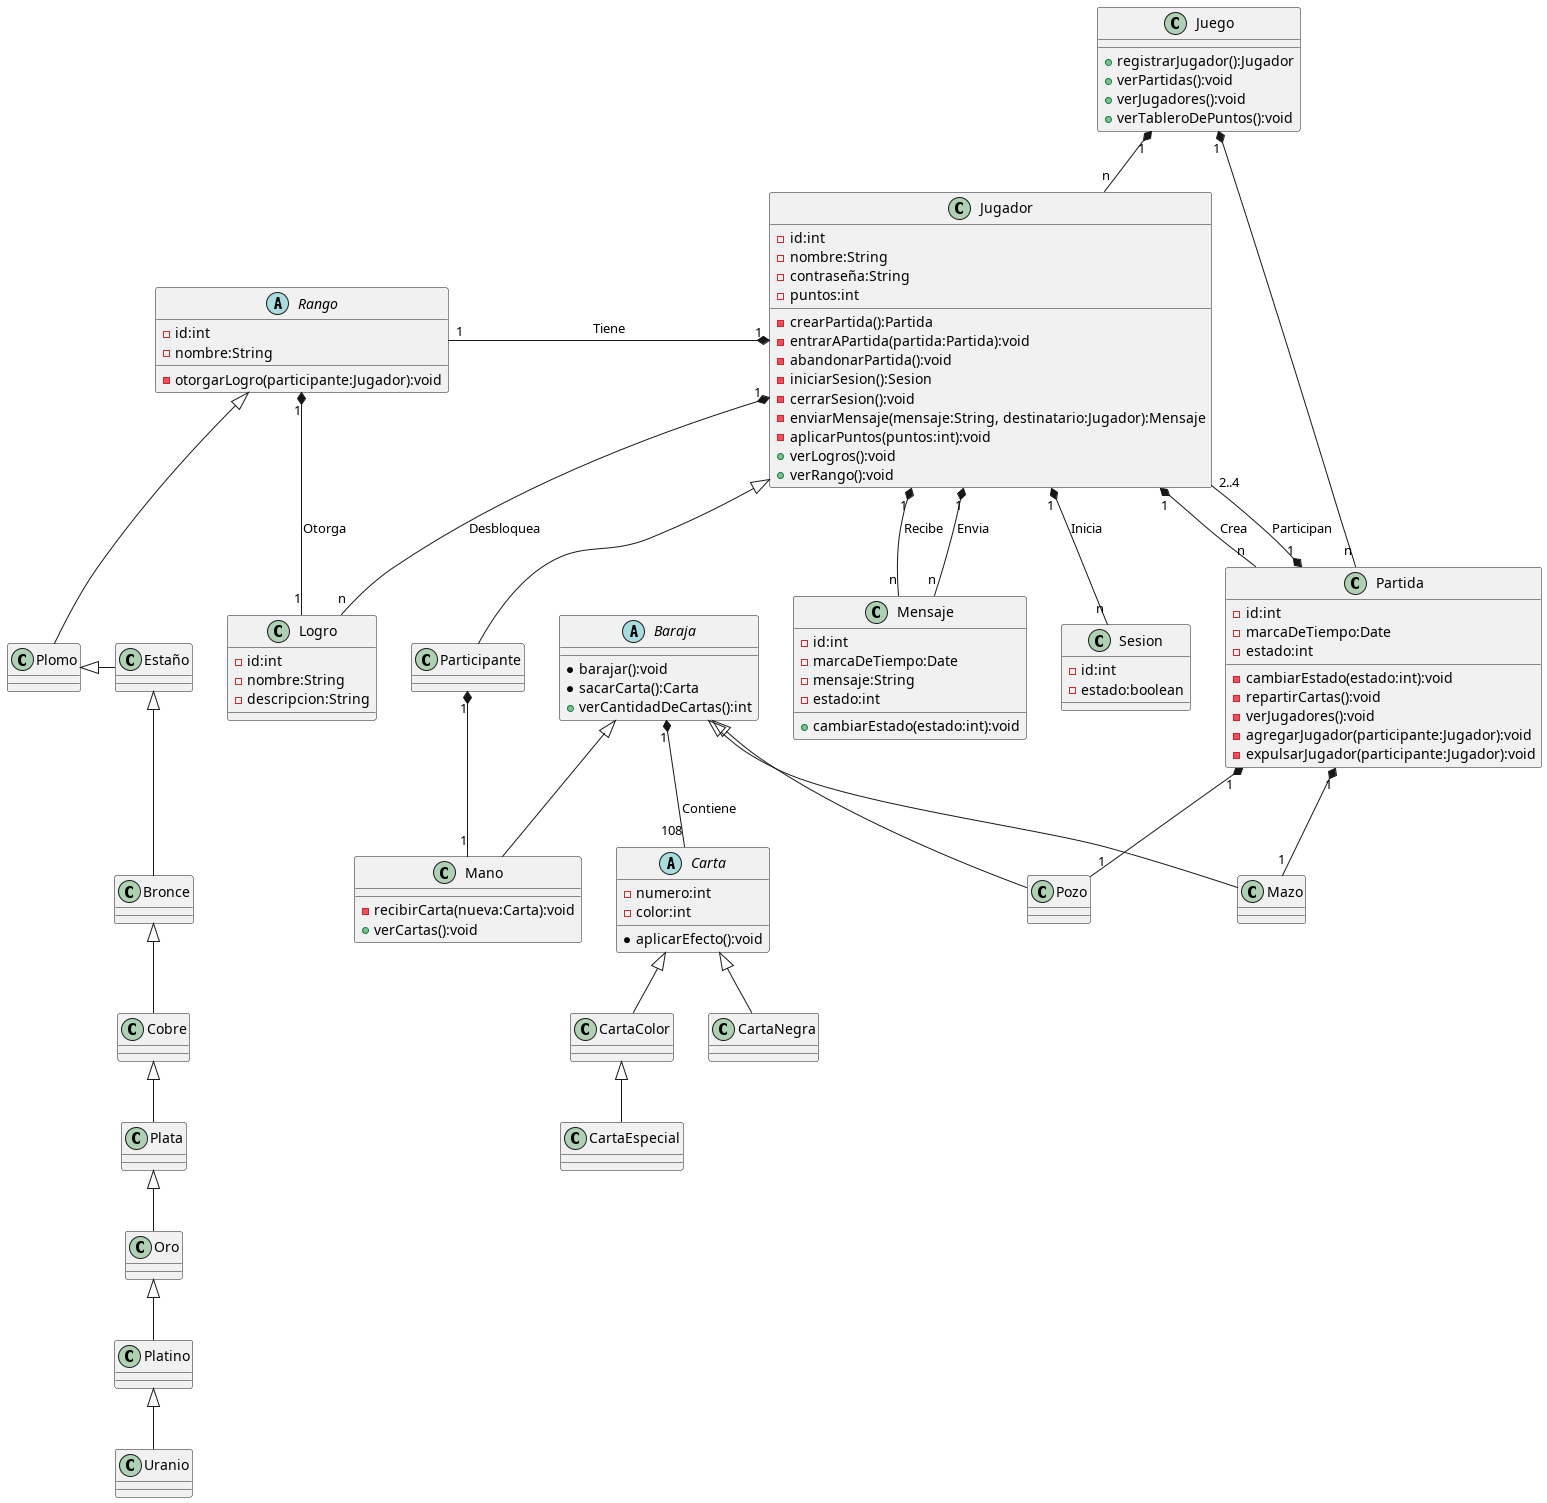

The diagram above was rendered by PlantUML. Its source (embedded in the PNG):
@startuml Evaluación
class Juego{
    +registrarJugador():Jugador
    +verPartidas():void
    +verJugadores():void
    +verTableroDePuntos():void
}

class Partida{
        -id:int
        -marcaDeTiempo:Date
        -estado:int
        -cambiarEstado(estado:int):void
        -repartirCartas():void
        -verJugadores():void
        -agregarJugador(participante:Jugador):void
        -expulsarJugador(participante:Jugador):void
    }
class Jugador{
        -id:int
        -nombre:String
        -contraseña:String
        -puntos:int
        -crearPartida():Partida
        -entrarAPartida(partida:Partida):void
        -abandonarPartida():void
        -iniciarSesion():Sesion
        -cerrarSesion():void
        -enviarMensaje(mensaje:String, destinatario:Jugador):Mensaje
        -aplicarPuntos(puntos:int):void
        +verLogros():void
        +verRango():void
    }
class Participante{

}

class Mensaje{
    -id:int
    -marcaDeTiempo:Date
    -mensaje:String
    -estado:int
    +cambiarEstado(estado:int):void
}

abstract class Rango{
    -id:int
    -nombre:String
    -otorgarLogro(participante:Jugador):void
}
    class Plomo{}
    class Estaño{}
    class Cobre{}
    class Bronce{}
    class Plata{}
    class Oro{}
    class Platino{}
    class Uranio{}

class Sesion{
        -id:int
        -estado:boolean
}

abstract class Carta{
    -numero:int
    -color:int
    *aplicarEfecto():void
}
    class CartaEspecial{}
    class CartaNegra{}
    class CartaColor{}

abstract class Baraja{
    *barajar():void
    *sacarCarta():Carta
    +verCantidadDeCartas():int
}
    class Mazo{}
    class Pozo{}
    class Mano{
        -recibirCarta(nueva:Carta):void
        +verCartas():void
    }

class Logro{
    -id:int
    -nombre:String
    -descripcion:String
}

Juego "1" *-- "n" Jugador
Juego "1" *-- "n" Partida
Jugador "1" *-l- "1" Rango:Tiene
Jugador "1" *-- "n" Mensaje:Envia
Jugador "1" *-- "n" Mensaje:Recibe
Jugador "1" *-- "n" Sesion:Inicia
Jugador "1" *-- "n" Partida:Crea
Jugador "1" *-- "n" Logro:Desbloquea
Jugador <|-- Participante
Participante "1" *-- "1" Mano
Partida "1" *-- "2..4" Jugador:Participan
Partida "1" *-- "1" Mazo
Partida "1" *-- "1" Pozo
Baraja "1" *-- "108" Carta:Contiene
Baraja <|-- Mazo
Baraja <|-- Pozo
Baraja <|-- Mano
Carta <|-- CartaColor
Carta <|-- CartaNegra
CartaColor <|-- CartaEspecial
Rango "1" *-- "1" Logro:Otorga 
Rango <|-- Plomo
Plomo <|- Estaño
Estaño <|-- Bronce
Bronce <|-- Cobre
Cobre <|-- Plata
Plata <|-- Oro
Oro <|-- Platino
Platino <|-- Uranio


@enduml